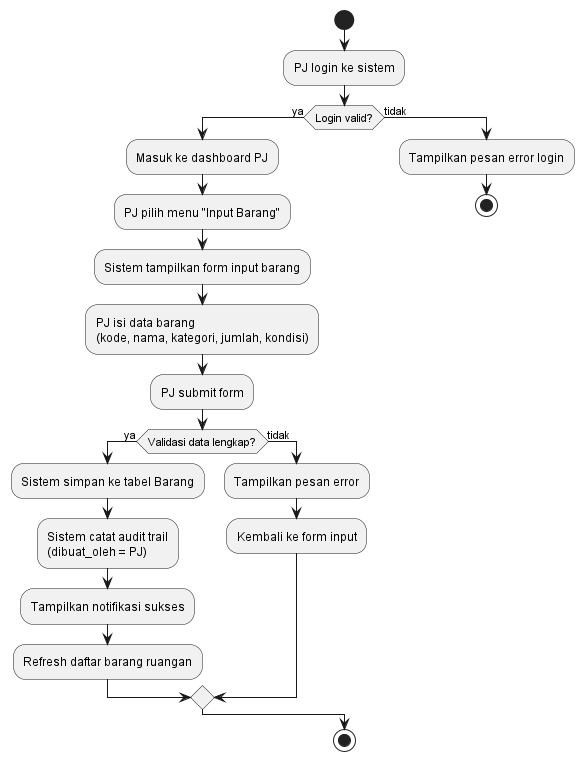

The diagram above was rendered by PlantUML. Its source (embedded in the PNG):
@startuml SIPRAS-NT_Flowchart_InputBarang
start
:PJ login ke sistem;
if (Login valid?) then (ya)
  :Masuk ke dashboard PJ;
  :PJ pilih menu "Input Barang";
  :Sistem tampilkan form input barang;
  :PJ isi data barang
  (kode, nama, kategori, jumlah, kondisi);
  :PJ submit form;
  if (Validasi data lengkap?) then (ya)
    :Sistem simpan ke tabel Barang;
    :Sistem catat audit trail
    (dibuat_oleh = PJ);
    :Tampilkan notifikasi sukses;
    :Refresh daftar barang ruangan;
  else (tidak)
    :Tampilkan pesan error;
    :Kembali ke form input;
  endif
else (tidak)
  :Tampilkan pesan error login;
  stop
endif
stop
@enduml